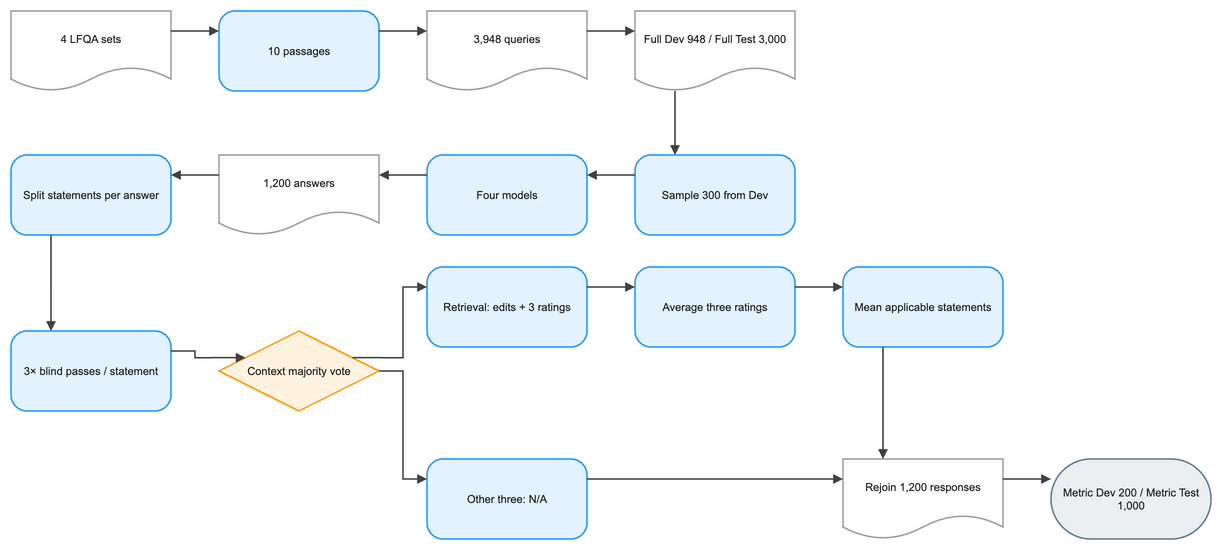

The diagram above was exported from draw.io. Its source (the exported page's mxGraphModel, read from the mxfile embedded in the PNG):
<mxGraphModel dx="1120" dy="720" grid="1" gridSize="8" guides="1" tooltips="1" connect="1" arrows="1" fold="1" page="1" pageScale="1" pageWidth="1264" pageHeight="632" math="1" background="#FFFFFF">
  <root>
    <mxCell id="0" />
    <mxCell id="1" parent="0" />
    <mxCell id="2" value="4 LFQA sets" style="shape=document;boundedLbl=1;html=1;whiteSpace=wrap;fillColor=#FFFFFF;strokeColor=#9E9E9E;strokeWidth=1.5;fontColor=#212121;fontSize=11;fontFamily=Arial, Helvetica, sans-serif;verticalAlign=middle;align=center" vertex="1" parent="1">
      <mxGeometry x="-16" y="24" width="160" height="80" as="geometry" />
    </mxCell>
    <mxCell id="3" value="10 passages" style="rounded=1;arcSize=20;html=1;whiteSpace=wrap;fillColor=#E3F2FD;strokeColor=#2196F3;strokeWidth=1.5;fontColor=#212121;fontSize=11;fontFamily=Arial, Helvetica, sans-serif;verticalAlign=middle;align=center" vertex="1" parent="1">
      <mxGeometry x="192" y="24" width="160" height="80" as="geometry" />
    </mxCell>
    <mxCell id="4" value="3,948 queries" style="shape=document;boundedLbl=1;html=1;whiteSpace=wrap;fillColor=#FFFFFF;strokeColor=#9E9E9E;strokeWidth=1.5;fontColor=#212121;fontSize=11;fontFamily=Arial, Helvetica, sans-serif;verticalAlign=middle;align=center" vertex="1" parent="1">
      <mxGeometry x="400" y="24" width="160" height="80" as="geometry" />
    </mxCell>
    <mxCell id="5" value="Full Dev 948 / Full Test 3,000" style="shape=document;boundedLbl=1;html=1;whiteSpace=wrap;fillColor=#FFFFFF;strokeColor=#9E9E9E;strokeWidth=1.5;fontColor=#212121;fontSize=11;fontFamily=Arial, Helvetica, sans-serif;verticalAlign=middle;align=center" vertex="1" parent="1">
      <mxGeometry x="608" y="24" width="160" height="80" as="geometry" />
    </mxCell>
    <mxCell id="6" value="Sample 300 from Dev" style="rounded=1;arcSize=20;html=1;whiteSpace=wrap;fillColor=#E3F2FD;strokeColor=#2196F3;strokeWidth=1.5;fontColor=#212121;fontSize=11;fontFamily=Arial, Helvetica, sans-serif;verticalAlign=middle;align=center" vertex="1" parent="1">
      <mxGeometry x="608" y="168" width="160" height="80" as="geometry" />
    </mxCell>
    <mxCell id="7" value="Four models" style="rounded=1;arcSize=20;html=1;whiteSpace=wrap;fillColor=#E3F2FD;strokeColor=#2196F3;strokeWidth=1.5;fontColor=#212121;fontSize=11;fontFamily=Arial, Helvetica, sans-serif;verticalAlign=middle;align=center" vertex="1" parent="1">
      <mxGeometry x="400" y="168" width="160" height="80" as="geometry" />
    </mxCell>
    <mxCell id="8" value="1,200 answers" style="shape=document;boundedLbl=1;html=1;whiteSpace=wrap;fillColor=#FFFFFF;strokeColor=#9E9E9E;strokeWidth=1.5;fontColor=#212121;fontSize=11;fontFamily=Arial, Helvetica, sans-serif;verticalAlign=middle;align=center" vertex="1" parent="1">
      <mxGeometry x="192" y="168" width="160" height="80" as="geometry" />
    </mxCell>
    <mxCell id="9" value="Split statements per answer" style="rounded=1;arcSize=20;html=1;whiteSpace=wrap;fillColor=#E3F2FD;strokeColor=#2196F3;strokeWidth=1.5;fontColor=#212121;fontSize=11;fontFamily=Arial, Helvetica, sans-serif;verticalAlign=middle;align=center" vertex="1" parent="1">
      <mxGeometry x="-16" y="168" width="160" height="80" as="geometry" />
    </mxCell>
    <mxCell id="10" value="3× blind passes / statement" style="rounded=1;arcSize=20;html=1;whiteSpace=wrap;fillColor=#E3F2FD;strokeColor=#2196F3;strokeWidth=1.5;fontColor=#212121;fontSize=11;fontFamily=Arial, Helvetica, sans-serif;verticalAlign=middle;align=center" vertex="1" parent="1">
      <mxGeometry x="-16" y="344" width="160" height="80" as="geometry" />
    </mxCell>
    <mxCell id="11" value="Context majority vote" style="rhombus;html=1;whiteSpace=wrap;fillColor=#FFF3E0;strokeColor=#FF9800;strokeWidth=1.5;fontColor=#212121;fontSize=11;fontFamily=Arial, Helvetica, sans-serif;verticalAlign=middle;align=center" vertex="1" parent="1">
      <mxGeometry x="192" y="344" width="160" height="80" as="geometry" />
    </mxCell>
    <mxCell id="12" value="Retrieval: edits + 3 ratings" style="rounded=1;arcSize=20;html=1;whiteSpace=wrap;fillColor=#E3F2FD;strokeColor=#2196F3;strokeWidth=1.5;fontColor=#212121;fontSize=11;fontFamily=Arial, Helvetica, sans-serif;verticalAlign=middle;align=center" vertex="1" parent="1">
      <mxGeometry x="400" y="280" width="160" height="80" as="geometry" />
    </mxCell>
    <mxCell id="13" value="Average three ratings" style="rounded=1;arcSize=20;html=1;whiteSpace=wrap;fillColor=#E3F2FD;strokeColor=#2196F3;strokeWidth=1.5;fontColor=#212121;fontSize=11;fontFamily=Arial, Helvetica, sans-serif;verticalAlign=middle;align=center" vertex="1" parent="1">
      <mxGeometry x="608" y="280" width="160" height="80" as="geometry" />
    </mxCell>
    <mxCell id="14" value="Mean applicable statements" style="rounded=1;arcSize=20;html=1;whiteSpace=wrap;fillColor=#E3F2FD;strokeColor=#2196F3;strokeWidth=1.5;fontColor=#212121;fontSize=11;fontFamily=Arial, Helvetica, sans-serif;verticalAlign=middle;align=center" vertex="1" parent="1">
      <mxGeometry x="816" y="280" width="160" height="80" as="geometry" />
    </mxCell>
    <mxCell id="15" value="Other three: N/A" style="rounded=1;arcSize=20;html=1;whiteSpace=wrap;fillColor=#E3F2FD;strokeColor=#2196F3;strokeWidth=1.5;fontColor=#212121;fontSize=11;fontFamily=Arial, Helvetica, sans-serif;verticalAlign=middle;align=center" vertex="1" parent="1">
      <mxGeometry x="400" y="472" width="160" height="80" as="geometry" />
    </mxCell>
    <mxCell id="16" value="Rejoin 1,200 responses" style="shape=document;boundedLbl=1;html=1;whiteSpace=wrap;fillColor=#FFFFFF;strokeColor=#9E9E9E;strokeWidth=1.5;fontColor=#212121;fontSize=11;fontFamily=Arial, Helvetica, sans-serif;verticalAlign=middle;align=center" vertex="1" parent="1">
      <mxGeometry x="816" y="472" width="160" height="80" as="geometry" />
    </mxCell>
    <mxCell id="17" value="Metric Dev 200 / Metric Test 1,000" style="rounded=1;arcSize=50;html=1;whiteSpace=wrap;fillColor=#ECEFF1;strokeColor=#607D8B;strokeWidth=1.5;fontColor=#212121;fontSize=11;fontFamily=Arial, Helvetica, sans-serif;verticalAlign=middle;align=center" vertex="1" parent="1">
      <mxGeometry x="1024" y="472" width="160" height="80" as="geometry" />
    </mxCell>
    <mxCell id="18" value="" style="edgeStyle=orthogonalEdgeStyle;rounded=0;orthogonalLoop=1;jettySize=auto;html=1;strokeColor=#424242;strokeWidth=1.5;endArrow=block;endFill=1;exitX=1;exitY=0.25;exitDx=0;exitDy=0;entryX=0;entryY=0.25;entryDx=0;entryDy=0;jumpStyle=arc;jumpSize=8" edge="1" parent="1" source="2" target="3">
      <mxGeometry relative="1" as="geometry" />
    </mxCell>
    <mxCell id="19" value="" style="edgeStyle=orthogonalEdgeStyle;rounded=0;orthogonalLoop=1;jettySize=auto;html=1;strokeColor=#424242;strokeWidth=1.5;endArrow=block;endFill=1;exitX=1;exitY=0.25;exitDx=0;exitDy=0;entryX=0;entryY=0.25;entryDx=0;entryDy=0;jumpStyle=arc;jumpSize=8" edge="1" parent="1" source="3" target="4">
      <mxGeometry relative="1" as="geometry" />
    </mxCell>
    <mxCell id="20" value="" style="edgeStyle=orthogonalEdgeStyle;rounded=0;orthogonalLoop=1;jettySize=auto;html=1;strokeColor=#424242;strokeWidth=1.5;endArrow=block;endFill=1;exitX=1;exitY=0.25;exitDx=0;exitDy=0;entryX=0;entryY=0.25;entryDx=0;entryDy=0;jumpStyle=arc;jumpSize=8" edge="1" parent="1" source="4" target="5">
      <mxGeometry relative="1" as="geometry" />
    </mxCell>
    <mxCell id="21" value="" style="edgeStyle=orthogonalEdgeStyle;rounded=0;orthogonalLoop=1;jettySize=auto;html=1;strokeColor=#424242;strokeWidth=1.5;endArrow=block;endFill=1;exitX=0.25;exitY=1;exitDx=0;exitDy=0;entryX=0.25;entryY=0;entryDx=0;entryDy=0;jumpStyle=arc;jumpSize=8" edge="1" parent="1" source="5" target="6">
      <mxGeometry relative="1" as="geometry" />
    </mxCell>
    <mxCell id="22" value="" style="edgeStyle=orthogonalEdgeStyle;rounded=0;orthogonalLoop=1;jettySize=auto;html=1;strokeColor=#424242;strokeWidth=1.5;endArrow=block;endFill=1;exitX=0;exitY=0.25;exitDx=0;exitDy=0;entryX=1;entryY=0.25;entryDx=0;entryDy=0;jumpStyle=arc;jumpSize=8" edge="1" parent="1" source="6" target="7">
      <mxGeometry relative="1" as="geometry" />
    </mxCell>
    <mxCell id="23" value="" style="edgeStyle=orthogonalEdgeStyle;rounded=0;orthogonalLoop=1;jettySize=auto;html=1;strokeColor=#424242;strokeWidth=1.5;endArrow=block;endFill=1;exitX=0;exitY=0.25;exitDx=0;exitDy=0;entryX=1;entryY=0.25;entryDx=0;entryDy=0;jumpStyle=arc;jumpSize=8" edge="1" parent="1" source="7" target="8">
      <mxGeometry relative="1" as="geometry" />
    </mxCell>
    <mxCell id="24" value="" style="edgeStyle=orthogonalEdgeStyle;rounded=0;orthogonalLoop=1;jettySize=auto;html=1;strokeColor=#424242;strokeWidth=1.5;endArrow=block;endFill=1;exitX=0;exitY=0.25;exitDx=0;exitDy=0;entryX=1;entryY=0.25;entryDx=0;entryDy=0;jumpStyle=arc;jumpSize=8" edge="1" parent="1" source="8" target="9">
      <mxGeometry relative="1" as="geometry" />
    </mxCell>
    <mxCell id="25" value="" style="edgeStyle=orthogonalEdgeStyle;rounded=0;orthogonalLoop=1;jettySize=auto;html=1;strokeColor=#424242;strokeWidth=1.5;endArrow=block;endFill=1;exitX=0.25;exitY=1;exitDx=0;exitDy=0;entryX=0.25;entryY=0;entryDx=0;entryDy=0;jumpStyle=arc;jumpSize=8" edge="1" parent="1" source="9" target="10">
      <mxGeometry relative="1" as="geometry" />
    </mxCell>
    <mxCell id="26" value="" style="edgeStyle=orthogonalEdgeStyle;rounded=0;orthogonalLoop=1;jettySize=auto;html=1;strokeColor=#424242;strokeWidth=1.5;endArrow=block;endFill=1;exitX=1;exitY=0.25;exitDx=0;exitDy=0;entryX=0;entryY=0.25;entryDx=0;entryDy=0;jumpStyle=arc;jumpSize=8" edge="1" parent="1" source="10" target="11">
      <mxGeometry relative="1" as="geometry" />
    </mxCell>
    <mxCell id="27" value="" style="edgeStyle=orthogonalEdgeStyle;rounded=0;orthogonalLoop=1;jettySize=auto;html=1;strokeColor=#424242;strokeWidth=1.5;endArrow=block;endFill=1;exitX=1;exitY=0.25;exitDx=0;exitDy=0;entryX=0;entryY=0.25;entryDx=0;entryDy=0;jumpStyle=arc;jumpSize=8" edge="1" parent="1" source="11" target="12">
      <mxGeometry relative="1" as="geometry" />
    </mxCell>
    <mxCell id="28" value="" style="edgeStyle=orthogonalEdgeStyle;rounded=0;orthogonalLoop=1;jettySize=auto;html=1;strokeColor=#424242;strokeWidth=1.5;endArrow=block;endFill=1;exitX=1;exitY=0.5;exitDx=0;exitDy=0;entryX=0;entryY=0.25;entryDx=0;entryDy=0;jumpStyle=arc;jumpSize=8" edge="1" parent="1" source="11" target="15">
      <mxGeometry relative="1" as="geometry" />
    </mxCell>
    <mxCell id="29" value="" style="edgeStyle=orthogonalEdgeStyle;rounded=0;orthogonalLoop=1;jettySize=auto;html=1;strokeColor=#424242;strokeWidth=1.5;endArrow=block;endFill=1;exitX=1;exitY=0.25;exitDx=0;exitDy=0;entryX=0;entryY=0.25;entryDx=0;entryDy=0;jumpStyle=arc;jumpSize=8" edge="1" parent="1" source="12" target="13">
      <mxGeometry relative="1" as="geometry" />
    </mxCell>
    <mxCell id="30" value="" style="edgeStyle=orthogonalEdgeStyle;rounded=0;orthogonalLoop=1;jettySize=auto;html=1;strokeColor=#424242;strokeWidth=1.5;endArrow=block;endFill=1;exitX=1;exitY=0.25;exitDx=0;exitDy=0;entryX=0;entryY=0.25;entryDx=0;entryDy=0;jumpStyle=arc;jumpSize=8" edge="1" parent="1" source="13" target="14">
      <mxGeometry relative="1" as="geometry" />
    </mxCell>
    <mxCell id="31" value="" style="edgeStyle=orthogonalEdgeStyle;rounded=0;orthogonalLoop=1;jettySize=auto;html=1;strokeColor=#424242;strokeWidth=1.5;endArrow=block;endFill=1;exitX=0.25;exitY=1;exitDx=0;exitDy=0;entryX=0.25;entryY=0;entryDx=0;entryDy=0;jumpStyle=arc;jumpSize=8" edge="1" parent="1" source="14" target="16">
      <mxGeometry relative="1" as="geometry" />
    </mxCell>
    <mxCell id="32" value="" style="edgeStyle=orthogonalEdgeStyle;rounded=0;orthogonalLoop=1;jettySize=auto;html=1;strokeColor=#424242;strokeWidth=1.5;endArrow=block;endFill=1;exitX=1;exitY=0.25;exitDx=0;exitDy=0;entryX=0;entryY=0.25;entryDx=0;entryDy=0;jumpStyle=arc;jumpSize=8" edge="1" parent="1" source="15" target="16">
      <mxGeometry relative="1" as="geometry" />
    </mxCell>
    <mxCell id="33" value="" style="edgeStyle=orthogonalEdgeStyle;rounded=0;orthogonalLoop=1;jettySize=auto;html=1;strokeColor=#424242;strokeWidth=1.5;endArrow=block;endFill=1;exitX=1;exitY=0.25;exitDx=0;exitDy=0;entryX=0;entryY=0.25;entryDx=0;entryDy=0;jumpStyle=arc;jumpSize=8" edge="1" parent="1" source="16" target="17">
      <mxGeometry relative="1" as="geometry" />
    </mxCell>
  </root>
</mxGraphModel>